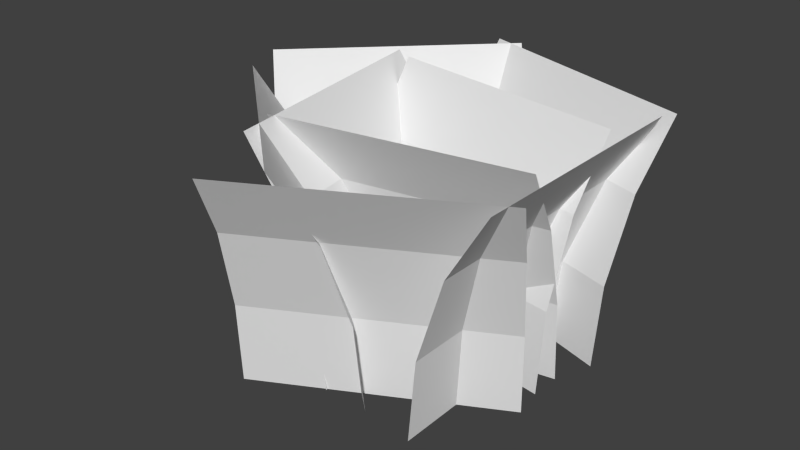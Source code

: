 # Source: grass_big.blend  (saved by Blender 2.69.0; exported with 4.5.12 LTS)
import bpy
from mathutils import Matrix  # noqa: F401  (used for matrix-valued properties, if any)

bpy.ops.wm.read_factory_settings(use_empty=True)
scene = bpy.context.scene
scene.name = 'Scene'

# ---- collections
col_collection_1 = bpy.data.collections.new('Collection 1'); scene.collection.children.link(col_collection_1)

# ---- world
world_world = bpy.data.worlds.new('World'); scene.world = world_world
world_world.color = (0.05088, 0.05088, 0.05088)
world_world.use_sun_shadow = False
world_world.sun_shadow_jitter_overblur = 0.0
world_world.cycles.sampling_method = 'MANUAL'
world_world.cycles.sample_map_resolution = 256

# ---- meshes
me_plane = bpy.data.meshes.new('Plane')
me_plane.from_pydata([(1.0, -1.0, 0.482), (-0.8556, -1.0, 1.073), (1.0, 1.0, 0.482), (-0.8556, 1.0, 1.073), (0.3448, -1.0, 0.543), (0.3448, 1.0, 0.543), (-0.3276, -1.0, 0.7552), (-0.3276, 1.0, 0.7552)], [], [(4, 0, 2, 5), (6, 4, 5, 7), (1, 6, 7, 3)])
_uv = me_plane.uv_layers.new(name='UVMap')
_uv.uv.foreach_set('vector', [0.05228, 0.3276, 0.05228, 1.49e-07, 0.9161, 0.0, 0.9161, 0.3276, 0.05228, 0.6638, 0.05228, 0.3276, 0.9161, 0.3276, 0.9161, 0.6638, 0.05228, 1.0, 0.05228, 0.6638, 0.9161, 0.6638, 0.9161, 1.0])
me_plane.use_remesh_preserve_volume = False
me_plane.use_remesh_preserve_attributes = False
me_plane.use_mirror_vertex_groups = False
me_plane.update()
me_plane_001 = bpy.data.meshes.new('Plane.001')
me_plane_001.from_pydata([(1.0, -1.0, 0.482), (-0.8556, -1.0, 1.073), (1.0, 1.0, 0.482), (-0.8556, 1.0, 1.073), (0.3448, -1.0, 0.543), (0.3448, 1.0, 0.543), (-0.3276, -1.0, 0.7552), (-0.3276, 1.0, 0.7552)], [], [(4, 0, 2, 5), (6, 4, 5, 7), (1, 6, 7, 3)])
_uv = me_plane_001.uv_layers.new(name='UVMap')
_uv.uv.foreach_set('vector', [0.05228, 0.3276, 0.05228, 1.49e-07, 0.9161, 0.0, 0.9161, 0.3276, 0.05228, 0.6638, 0.05228, 0.3276, 0.9161, 0.3276, 0.9161, 0.6638, 0.05228, 1.0, 0.05228, 0.6638, 0.9161, 0.6638, 0.9161, 1.0])
me_plane_001.use_remesh_preserve_volume = False
me_plane_001.use_remesh_preserve_attributes = False
me_plane_001.use_mirror_vertex_groups = False
me_plane_001.update()
me_plane_002 = bpy.data.meshes.new('Plane.002')
me_plane_002.from_pydata([(1.0, -1.0, 0.482), (-0.8556, -1.0, 1.073), (1.0, 1.0, 0.482), (-0.8556, 1.0, 1.073), (0.3448, -1.0, 0.543), (0.3448, 1.0, 0.543), (-0.3276, -1.0, 0.7552), (-0.3276, 1.0, 0.7552)], [], [(4, 0, 2, 5), (6, 4, 5, 7), (1, 6, 7, 3)])
_uv = me_plane_002.uv_layers.new(name='UVMap')
_uv.uv.foreach_set('vector', [0.05228, 0.3276, 0.05228, 1.49e-07, 0.9161, 0.0, 0.9161, 0.3276, 0.05228, 0.6638, 0.05228, 0.3276, 0.9161, 0.3276, 0.9161, 0.6638, 0.05228, 1.0, 0.05228, 0.6638, 0.9161, 0.6638, 0.9161, 1.0])
me_plane_002.use_remesh_preserve_volume = False
me_plane_002.use_remesh_preserve_attributes = False
me_plane_002.use_mirror_vertex_groups = False
me_plane_002.update()
me_plane_003 = bpy.data.meshes.new('Plane.003')
me_plane_003.from_pydata([(1.0, -1.0, 0.482), (-0.8556, -1.0, 1.073), (1.0, 1.0, 0.482), (-0.8556, 1.0, 1.073), (0.3448, -1.0, 0.543), (0.3448, 1.0, 0.543), (-0.3276, -1.0, 0.7552), (-0.3276, 1.0, 0.7552)], [], [(4, 0, 2, 5), (6, 4, 5, 7), (1, 6, 7, 3)])
_uv = me_plane_003.uv_layers.new(name='UVMap')
_uv.uv.foreach_set('vector', [0.05228, 0.3276, 0.05228, 1.49e-07, 0.9161, 0.0, 0.9161, 0.3276, 0.05228, 0.6638, 0.05228, 0.3276, 0.9161, 0.3276, 0.9161, 0.6638, 0.05228, 1.0, 0.05228, 0.6638, 0.9161, 0.6638, 0.9161, 1.0])
me_plane_003.use_remesh_preserve_volume = False
me_plane_003.use_remesh_preserve_attributes = False
me_plane_003.use_mirror_vertex_groups = False
me_plane_003.update()
me_plane_004 = bpy.data.meshes.new('Plane.004')
me_plane_004.from_pydata([(1.0, -1.0, 0.482), (-0.8556, -1.0, 1.073), (1.0, 1.0, 0.482), (-0.8556, 1.0, 1.073), (0.3448, -1.0, 0.543), (0.3448, 1.0, 0.543), (-0.3276, -1.0, 0.7552), (-0.3276, 1.0, 0.7552)], [], [(4, 0, 2, 5), (6, 4, 5, 7), (1, 6, 7, 3)])
_uv = me_plane_004.uv_layers.new(name='UVMap')
_uv.uv.foreach_set('vector', [0.05228, 0.3276, 0.05228, 1.49e-07, 0.9161, 0.0, 0.9161, 0.3276, 0.05228, 0.6638, 0.05228, 0.3276, 0.9161, 0.3276, 0.9161, 0.6638, 0.05228, 1.0, 0.05228, 0.6638, 0.9161, 0.6638, 0.9161, 1.0])
me_plane_004.use_remesh_preserve_volume = False
me_plane_004.use_remesh_preserve_attributes = False
me_plane_004.use_mirror_vertex_groups = False
me_plane_004.update()
me_plane_005 = bpy.data.meshes.new('Plane.005')
me_plane_005.from_pydata([(1.0, -1.0, 0.482), (-0.8556, -1.0, 1.073), (1.0, 1.0, 0.482), (-0.8556, 1.0, 1.073), (0.3448, -1.0, 0.543), (0.3448, 1.0, 0.543), (-0.3276, -1.0, 0.7552), (-0.3276, 1.0, 0.7552)], [], [(4, 0, 2, 5), (6, 4, 5, 7), (1, 6, 7, 3)])
_uv = me_plane_005.uv_layers.new(name='UVMap')
_uv.uv.foreach_set('vector', [0.05228, 0.3276, 0.05228, 1.49e-07, 0.9161, 0.0, 0.9161, 0.3276, 0.05228, 0.6638, 0.05228, 0.3276, 0.9161, 0.3276, 0.9161, 0.6638, 0.05228, 1.0, 0.05228, 0.6638, 0.9161, 0.6638, 0.9161, 1.0])
me_plane_005.use_remesh_preserve_volume = False
me_plane_005.use_remesh_preserve_attributes = False
me_plane_005.use_mirror_vertex_groups = False
me_plane_005.update()
me_plane_006 = bpy.data.meshes.new('Plane.006')
me_plane_006.from_pydata([(1.0, -1.0, 0.482), (-0.8556, -1.0, 1.073), (1.0, 1.0, 0.482), (-0.8556, 1.0, 1.073), (0.3448, -1.0, 0.543), (0.3448, 1.0, 0.543), (-0.3276, -1.0, 0.7552), (-0.3276, 1.0, 0.7552)], [], [(4, 0, 2, 5), (6, 4, 5, 7), (1, 6, 7, 3)])
_uv = me_plane_006.uv_layers.new(name='UVMap')
_uv.uv.foreach_set('vector', [0.05228, 0.3276, 0.05228, 1.49e-07, 0.9161, 0.0, 0.9161, 0.3276, 0.05228, 0.6638, 0.05228, 0.3276, 0.9161, 0.3276, 0.9161, 0.6638, 0.05228, 1.0, 0.05228, 0.6638, 0.9161, 0.6638, 0.9161, 1.0])
me_plane_006.use_remesh_preserve_volume = False
me_plane_006.use_remesh_preserve_attributes = False
me_plane_006.use_mirror_vertex_groups = False
me_plane_006.update()
me_plane_007 = bpy.data.meshes.new('Plane.007')
me_plane_007.from_pydata([(1.0, -1.0, 0.482), (-0.8556, -1.0, 1.073), (1.0, 1.0, 0.482), (-0.8556, 1.0, 1.073), (0.3448, -1.0, 0.543), (0.3448, 1.0, 0.543), (-0.3276, -1.0, 0.7552), (-0.3276, 1.0, 0.7552)], [], [(4, 0, 2, 5), (6, 4, 5, 7), (1, 6, 7, 3)])
_uv = me_plane_007.uv_layers.new(name='UVMap')
_uv.uv.foreach_set('vector', [0.05228, 0.3276, 0.05228, 1.49e-07, 0.9161, 0.0, 0.9161, 0.3276, 0.05228, 0.6638, 0.05228, 0.3276, 0.9161, 0.3276, 0.9161, 0.6638, 0.05228, 1.0, 0.05228, 0.6638, 0.9161, 0.6638, 0.9161, 1.0])
me_plane_007.use_remesh_preserve_volume = False
me_plane_007.use_remesh_preserve_attributes = False
me_plane_007.use_mirror_vertex_groups = False
me_plane_007.update()

# ---- objects
ob_plane = bpy.data.objects.new('Plane', me_plane)
ob_plane_001 = bpy.data.objects.new('Plane.001', me_plane_001)
ob_plane_002 = bpy.data.objects.new('Plane.002', me_plane_002)
ob_plane_003 = bpy.data.objects.new('Plane.003', me_plane_003)
ob_plane_004 = bpy.data.objects.new('Plane.004', me_plane_004)
ob_plane_005 = bpy.data.objects.new('Plane.005', me_plane_005)
ob_plane_006 = bpy.data.objects.new('Plane.006', me_plane_006)
ob_plane_007 = bpy.data.objects.new('Plane.007', me_plane_007)

# ---- transforms, parenting, visibility, modifiers, constraints
ob_plane.location = (0.0, 0.0, 3.135)
ob_plane.rotation_euler = (-0.0, 1.571, 0.0)
ob_plane.scale = (3.091, 3.091, 3.091)
ob_plane.lineart.crease_threshold = 0.0
ob_plane_001.location = (-0.4437, 1.157, 3.135)
ob_plane_001.rotation_euler = (-1.265, 1.571, 0.0)
ob_plane_001.scale = (3.091, 3.091, 3.091)
ob_plane_001.lineart.crease_threshold = 0.0
ob_plane_002.location = (-1.17, 0.2586, 3.135)
ob_plane_002.rotation_euler = (2.294, 1.571, 0.0)
ob_plane_002.scale = (3.091, 3.091, 3.091)
ob_plane_002.lineart.crease_threshold = 0.0
ob_plane_003.location = (-0.7086, -0.9445, 3.135)
ob_plane_003.rotation_euler = (1.078, 1.571, 0.0)
ob_plane_003.scale = (3.091, 3.091, 3.091)
ob_plane_003.lineart.crease_threshold = 0.0
ob_plane_004.location = (-1.625, 0.7677, 3.135)
ob_plane_004.rotation_euler = (-2.35, 1.571, 0.0)
ob_plane_004.scale = (3.091, 3.091, 3.091)
ob_plane_004.lineart.crease_threshold = 0.0
ob_plane_005.location = (-0.6927, 1.649, 3.135)
ob_plane_005.rotation_euler = (1.4, 1.571, 0.0)
ob_plane_005.scale = (3.091, 3.091, 3.091)
ob_plane_005.lineart.crease_threshold = 0.0
ob_plane_006.location = (-0.6927, -1.064, 3.135)
ob_plane_006.rotation_euler = (-1.421, 1.571, 0.0)
ob_plane_006.scale = (3.091, 3.091, 3.091)
ob_plane_006.lineart.crease_threshold = 0.0
ob_plane_007.location = (-0.02608, 0.4221, 3.135)
ob_plane_007.rotation_euler = (-3.296, 1.571, 0.0)
ob_plane_007.scale = (3.091, 3.091, 3.091)
ob_plane_007.lineart.crease_threshold = 0.0

# ---- collection membership
col_collection_1.objects.link(ob_plane)
col_collection_1.objects.link(ob_plane_001)
col_collection_1.objects.link(ob_plane_002)
col_collection_1.objects.link(ob_plane_003)
col_collection_1.objects.link(ob_plane_004)
col_collection_1.objects.link(ob_plane_005)
col_collection_1.objects.link(ob_plane_006)
col_collection_1.objects.link(ob_plane_007)

# ---- scene / render settings (as saved in the file)
scene.frame_start = 1; scene.frame_end = 250; scene.frame_set(1)
scene.render.engine = 'BLENDER_EEVEE_NEXT'
scene.render.image_settings.compression = 90
scene.render.resolution_percentage = 50
scene.render.dither_intensity = 0.0
scene.cycles.use_denoising = False
scene.cycles.samples = 10
scene.cycles.sampling_pattern = 'TABULATED_SOBOL'
scene.cycles.light_sampling_threshold = 0.0
scene.cycles.use_adaptive_sampling = False
scene.cycles.use_light_tree = False
scene.cycles.blur_glossy = 0.0
scene.cycles.volume_bounces = 1
scene.cycles.pixel_filter_type = 'GAUSSIAN'
scene.cycles.sample_clamp_indirect = 0.0
scene.view_settings.view_transform = 'Standard'
bpy.context.view_layer.update()

# ---- added for rendering (the .blend has no active camera and no usable light): camera, sun
cam_auto = bpy.data.cameras.new('AutoCamera')
cam_auto.lens = 50.0
cam_auto.sensor_width = 36.0
cam_auto.clip_end = 1000.0
ob_auto_camera = bpy.data.objects.new('AutoCamera', cam_auto)
scene.collection.objects.link(ob_auto_camera)
ob_auto_camera.location = (13.0659, -17.236, 14.3925)
ob_auto_camera.rotation_euler = (1.09748, -7.21219e-08, 0.694738)
scene.camera = ob_auto_camera
light_auto_sun = bpy.data.lights.new('AutoSun', 'SUN')
light_auto_sun.energy = 3.0
light_auto_sun.angle = 0.0523599
ob_auto_sun = bpy.data.objects.new('AutoSun', light_auto_sun)
scene.collection.objects.link(ob_auto_sun)
ob_auto_sun.rotation_euler = (0.872665, 0.174533, 0.523599)
bpy.context.view_layer.update()
